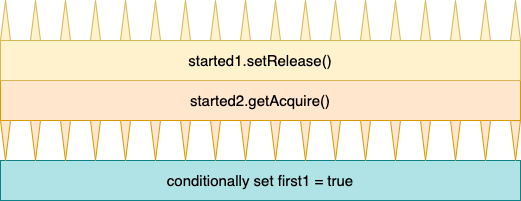

The diagram above was exported from draw.io. Its source (the exported page's mxGraphModel, read from the mxfile embedded in the PNG):
<mxGraphModel dx="946" dy="584" grid="1" gridSize="10" guides="1" tooltips="1" connect="1" arrows="1" fold="1" page="1" pageScale="1" pageWidth="850" pageHeight="1100" math="0" shadow="0">
  <root>
    <mxCell id="0" />
    <mxCell id="1" parent="0" />
    <mxCell id="ugGrOQstR5L4s_zac0gk-53" value="conditionally set first1 = true" style="rounded=0;whiteSpace=wrap;html=1;fillColor=#b0e3e6;strokeColor=#0e8088;fontSize=15;" parent="1" vertex="1">
      <mxGeometry x="180" y="320" width="520" height="40" as="geometry" />
    </mxCell>
    <mxCell id="ugGrOQstR5L4s_zac0gk-1" value="started2.getAcquire()" style="rounded=0;whiteSpace=wrap;html=1;fillColor=#ffe6cc;strokeColor=#d79b00;fontSize=15;" parent="1" vertex="1">
      <mxGeometry x="180" y="240" width="520" height="40" as="geometry" />
    </mxCell>
    <mxCell id="-HgeQT6ilEQTKK5qact2-1" value="" style="group" parent="1" vertex="1" connectable="0">
      <mxGeometry x="180" y="280" width="520" height="40" as="geometry" />
    </mxCell>
    <mxCell id="ugGrOQstR5L4s_zac0gk-2" value="" style="triangle;whiteSpace=wrap;html=1;direction=south;fillColor=#ffe6cc;strokeColor=#d79b00;" parent="-HgeQT6ilEQTKK5qact2-1" vertex="1">
      <mxGeometry width="10" height="40" as="geometry" />
    </mxCell>
    <mxCell id="cBVyUDvvDOi_Fv5vH1XP-8" value="" style="triangle;whiteSpace=wrap;html=1;direction=south;fillColor=#ffe6cc;strokeColor=#d79b00;" parent="-HgeQT6ilEQTKK5qact2-1" vertex="1">
      <mxGeometry x="30" width="10" height="40" as="geometry" />
    </mxCell>
    <mxCell id="cBVyUDvvDOi_Fv5vH1XP-10" value="" style="triangle;whiteSpace=wrap;html=1;direction=south;fillColor=#ffe6cc;strokeColor=#d79b00;" parent="-HgeQT6ilEQTKK5qact2-1" vertex="1">
      <mxGeometry x="60" width="10" height="40" as="geometry" />
    </mxCell>
    <mxCell id="cBVyUDvvDOi_Fv5vH1XP-11" value="" style="triangle;whiteSpace=wrap;html=1;direction=south;fillColor=#ffe6cc;strokeColor=#d79b00;" parent="-HgeQT6ilEQTKK5qact2-1" vertex="1">
      <mxGeometry x="90" width="10" height="40" as="geometry" />
    </mxCell>
    <mxCell id="cBVyUDvvDOi_Fv5vH1XP-12" value="" style="triangle;whiteSpace=wrap;html=1;direction=south;fillColor=#ffe6cc;strokeColor=#d79b00;" parent="-HgeQT6ilEQTKK5qact2-1" vertex="1">
      <mxGeometry x="120" width="10" height="40" as="geometry" />
    </mxCell>
    <mxCell id="cBVyUDvvDOi_Fv5vH1XP-13" value="" style="triangle;whiteSpace=wrap;html=1;direction=south;fillColor=#ffe6cc;strokeColor=#d79b00;" parent="-HgeQT6ilEQTKK5qact2-1" vertex="1">
      <mxGeometry x="150" width="10" height="40" as="geometry" />
    </mxCell>
    <mxCell id="cBVyUDvvDOi_Fv5vH1XP-14" value="" style="triangle;whiteSpace=wrap;html=1;direction=south;fillColor=#ffe6cc;strokeColor=#d79b00;" parent="-HgeQT6ilEQTKK5qact2-1" vertex="1">
      <mxGeometry x="180" width="10" height="40" as="geometry" />
    </mxCell>
    <mxCell id="cBVyUDvvDOi_Fv5vH1XP-15" value="" style="triangle;whiteSpace=wrap;html=1;direction=south;fillColor=#ffe6cc;strokeColor=#d79b00;" parent="-HgeQT6ilEQTKK5qact2-1" vertex="1">
      <mxGeometry x="210" width="10" height="40" as="geometry" />
    </mxCell>
    <mxCell id="cBVyUDvvDOi_Fv5vH1XP-16" value="" style="triangle;whiteSpace=wrap;html=1;direction=south;fillColor=#ffe6cc;strokeColor=#d79b00;" parent="-HgeQT6ilEQTKK5qact2-1" vertex="1">
      <mxGeometry x="240" width="10" height="40" as="geometry" />
    </mxCell>
    <mxCell id="cBVyUDvvDOi_Fv5vH1XP-17" value="" style="triangle;whiteSpace=wrap;html=1;direction=south;fillColor=#ffe6cc;strokeColor=#d79b00;" parent="-HgeQT6ilEQTKK5qact2-1" vertex="1">
      <mxGeometry x="270" width="10" height="40" as="geometry" />
    </mxCell>
    <mxCell id="cBVyUDvvDOi_Fv5vH1XP-18" value="" style="triangle;whiteSpace=wrap;html=1;direction=south;fillColor=#ffe6cc;strokeColor=#d79b00;" parent="-HgeQT6ilEQTKK5qact2-1" vertex="1">
      <mxGeometry x="300" width="10" height="40" as="geometry" />
    </mxCell>
    <mxCell id="cBVyUDvvDOi_Fv5vH1XP-19" value="" style="triangle;whiteSpace=wrap;html=1;direction=south;fillColor=#ffe6cc;strokeColor=#d79b00;" parent="-HgeQT6ilEQTKK5qact2-1" vertex="1">
      <mxGeometry x="330" width="10" height="40" as="geometry" />
    </mxCell>
    <mxCell id="cBVyUDvvDOi_Fv5vH1XP-20" value="" style="triangle;whiteSpace=wrap;html=1;direction=south;fillColor=#ffe6cc;strokeColor=#d79b00;" parent="-HgeQT6ilEQTKK5qact2-1" vertex="1">
      <mxGeometry x="360" width="10" height="40" as="geometry" />
    </mxCell>
    <mxCell id="cBVyUDvvDOi_Fv5vH1XP-21" value="" style="triangle;whiteSpace=wrap;html=1;direction=south;fillColor=#ffe6cc;strokeColor=#d79b00;" parent="-HgeQT6ilEQTKK5qact2-1" vertex="1">
      <mxGeometry x="390" width="10" height="40" as="geometry" />
    </mxCell>
    <mxCell id="cBVyUDvvDOi_Fv5vH1XP-22" value="" style="triangle;whiteSpace=wrap;html=1;direction=south;fillColor=#ffe6cc;strokeColor=#d79b00;" parent="-HgeQT6ilEQTKK5qact2-1" vertex="1">
      <mxGeometry x="420" width="10" height="40" as="geometry" />
    </mxCell>
    <mxCell id="cBVyUDvvDOi_Fv5vH1XP-23" value="" style="triangle;whiteSpace=wrap;html=1;direction=south;fillColor=#ffe6cc;strokeColor=#d79b00;" parent="-HgeQT6ilEQTKK5qact2-1" vertex="1">
      <mxGeometry x="450" width="10" height="40" as="geometry" />
    </mxCell>
    <mxCell id="cBVyUDvvDOi_Fv5vH1XP-24" value="" style="triangle;whiteSpace=wrap;html=1;direction=south;fillColor=#ffe6cc;strokeColor=#d79b00;" parent="-HgeQT6ilEQTKK5qact2-1" vertex="1">
      <mxGeometry x="480" width="10" height="40" as="geometry" />
    </mxCell>
    <mxCell id="cBVyUDvvDOi_Fv5vH1XP-25" value="" style="triangle;whiteSpace=wrap;html=1;direction=south;fillColor=#ffe6cc;strokeColor=#d79b00;" parent="-HgeQT6ilEQTKK5qact2-1" vertex="1">
      <mxGeometry x="510" width="10" height="40" as="geometry" />
    </mxCell>
    <mxCell id="-HgeQT6ilEQTKK5qact2-21" value="started1.setRelease()" style="rounded=0;whiteSpace=wrap;html=1;fillColor=#fff2cc;strokeColor=#d6b656;fontSize=15;" parent="1" vertex="1">
      <mxGeometry x="180" y="200" width="520" height="40" as="geometry" />
    </mxCell>
    <mxCell id="-HgeQT6ilEQTKK5qact2-3" value="" style="triangle;whiteSpace=wrap;html=1;direction=south;fillColor=#fff2cc;strokeColor=#d6b656;rotation=-180;container=0;" parent="1" vertex="1">
      <mxGeometry x="690" y="160" width="10" height="40" as="geometry" />
    </mxCell>
    <mxCell id="-HgeQT6ilEQTKK5qact2-4" value="" style="triangle;whiteSpace=wrap;html=1;direction=south;fillColor=#fff2cc;strokeColor=#d6b656;rotation=-180;container=0;" parent="1" vertex="1">
      <mxGeometry x="660" y="160" width="10" height="40" as="geometry" />
    </mxCell>
    <mxCell id="-HgeQT6ilEQTKK5qact2-5" value="" style="triangle;whiteSpace=wrap;html=1;direction=south;fillColor=#fff2cc;strokeColor=#d6b656;rotation=-180;container=0;" parent="1" vertex="1">
      <mxGeometry x="630" y="160" width="10" height="40" as="geometry" />
    </mxCell>
    <mxCell id="-HgeQT6ilEQTKK5qact2-6" value="" style="triangle;whiteSpace=wrap;html=1;direction=south;fillColor=#fff2cc;strokeColor=#d6b656;rotation=-180;container=0;" parent="1" vertex="1">
      <mxGeometry x="600" y="160" width="10" height="40" as="geometry" />
    </mxCell>
    <mxCell id="-HgeQT6ilEQTKK5qact2-7" value="" style="triangle;whiteSpace=wrap;html=1;direction=south;fillColor=#fff2cc;strokeColor=#d6b656;rotation=-180;container=0;" parent="1" vertex="1">
      <mxGeometry x="570" y="160" width="10" height="40" as="geometry" />
    </mxCell>
    <mxCell id="-HgeQT6ilEQTKK5qact2-8" value="" style="triangle;whiteSpace=wrap;html=1;direction=south;fillColor=#fff2cc;strokeColor=#d6b656;rotation=-180;container=0;" parent="1" vertex="1">
      <mxGeometry x="540" y="160" width="10" height="40" as="geometry" />
    </mxCell>
    <mxCell id="-HgeQT6ilEQTKK5qact2-9" value="" style="triangle;whiteSpace=wrap;html=1;direction=south;fillColor=#fff2cc;strokeColor=#d6b656;rotation=-180;container=0;" parent="1" vertex="1">
      <mxGeometry x="510" y="160" width="10" height="40" as="geometry" />
    </mxCell>
    <mxCell id="-HgeQT6ilEQTKK5qact2-10" value="" style="triangle;whiteSpace=wrap;html=1;direction=south;fillColor=#fff2cc;strokeColor=#d6b656;rotation=-180;container=0;" parent="1" vertex="1">
      <mxGeometry x="480" y="160" width="10" height="40" as="geometry" />
    </mxCell>
    <mxCell id="-HgeQT6ilEQTKK5qact2-11" value="" style="triangle;whiteSpace=wrap;html=1;direction=south;fillColor=#fff2cc;strokeColor=#d6b656;rotation=-180;container=0;" parent="1" vertex="1">
      <mxGeometry x="450" y="160" width="10" height="40" as="geometry" />
    </mxCell>
    <mxCell id="-HgeQT6ilEQTKK5qact2-12" value="" style="triangle;whiteSpace=wrap;html=1;direction=south;fillColor=#fff2cc;strokeColor=#d6b656;rotation=-180;container=0;" parent="1" vertex="1">
      <mxGeometry x="420" y="160" width="10" height="40" as="geometry" />
    </mxCell>
    <mxCell id="-HgeQT6ilEQTKK5qact2-13" value="" style="triangle;whiteSpace=wrap;html=1;direction=south;fillColor=#fff2cc;strokeColor=#d6b656;rotation=-180;container=0;" parent="1" vertex="1">
      <mxGeometry x="390" y="160" width="10" height="40" as="geometry" />
    </mxCell>
    <mxCell id="-HgeQT6ilEQTKK5qact2-14" value="" style="triangle;whiteSpace=wrap;html=1;direction=south;fillColor=#fff2cc;strokeColor=#d6b656;rotation=-180;container=0;" parent="1" vertex="1">
      <mxGeometry x="360" y="160" width="10" height="40" as="geometry" />
    </mxCell>
    <mxCell id="-HgeQT6ilEQTKK5qact2-15" value="" style="triangle;whiteSpace=wrap;html=1;direction=south;fillColor=#fff2cc;strokeColor=#d6b656;rotation=-180;container=0;" parent="1" vertex="1">
      <mxGeometry x="330" y="160" width="10" height="40" as="geometry" />
    </mxCell>
    <mxCell id="-HgeQT6ilEQTKK5qact2-16" value="" style="triangle;whiteSpace=wrap;html=1;direction=south;fillColor=#fff2cc;strokeColor=#d6b656;rotation=-180;container=0;" parent="1" vertex="1">
      <mxGeometry x="300" y="160" width="10" height="40" as="geometry" />
    </mxCell>
    <mxCell id="-HgeQT6ilEQTKK5qact2-17" value="" style="triangle;whiteSpace=wrap;html=1;direction=south;fillColor=#fff2cc;strokeColor=#d6b656;rotation=-180;container=0;" parent="1" vertex="1">
      <mxGeometry x="270" y="160" width="10" height="40" as="geometry" />
    </mxCell>
    <mxCell id="-HgeQT6ilEQTKK5qact2-18" value="" style="triangle;whiteSpace=wrap;html=1;direction=south;fillColor=#fff2cc;strokeColor=#d6b656;rotation=-180;container=0;" parent="1" vertex="1">
      <mxGeometry x="240" y="160" width="10" height="40" as="geometry" />
    </mxCell>
    <mxCell id="-HgeQT6ilEQTKK5qact2-19" value="" style="triangle;whiteSpace=wrap;html=1;direction=south;fillColor=#fff2cc;strokeColor=#d6b656;rotation=-180;container=0;" parent="1" vertex="1">
      <mxGeometry x="210" y="160" width="10" height="40" as="geometry" />
    </mxCell>
    <mxCell id="-HgeQT6ilEQTKK5qact2-20" value="" style="triangle;whiteSpace=wrap;html=1;direction=south;fillColor=#fff2cc;strokeColor=#d6b656;rotation=-180;container=0;" parent="1" vertex="1">
      <mxGeometry x="180" y="160" width="10" height="40" as="geometry" />
    </mxCell>
  </root>
</mxGraphModel>